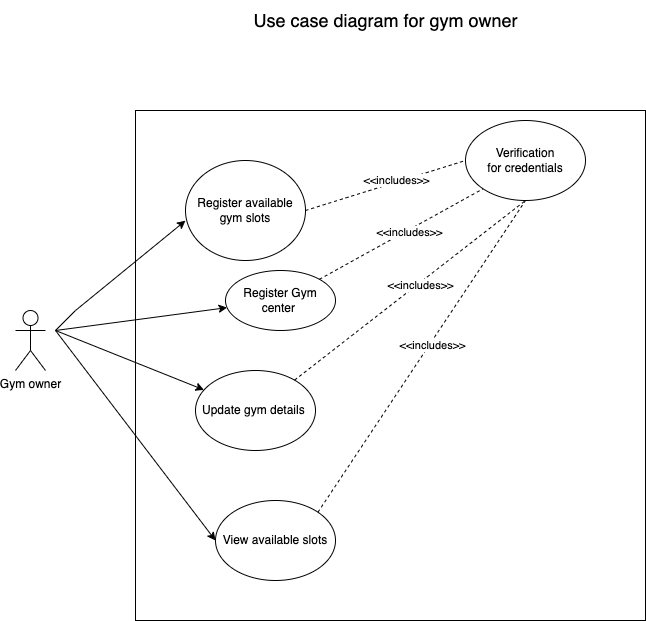

The diagram above was exported from draw.io. Its source (the exported page's mxGraphModel, read from the mxfile embedded in the PNG):
<mxGraphModel dx="1546" dy="859" grid="1" gridSize="10" guides="1" tooltips="1" connect="1" arrows="1" fold="1" page="1" pageScale="1" pageWidth="827" pageHeight="1169" math="0" shadow="0">
  <root>
    <mxCell id="0" />
    <mxCell id="1" parent="0" />
    <mxCell id="Ksp9ETgUk2JOKcRL4xAu-1" value="" style="whiteSpace=wrap;html=1;aspect=fixed;" parent="1" vertex="1">
      <mxGeometry x="190" y="230" width="510" height="510" as="geometry" />
    </mxCell>
    <mxCell id="Ksp9ETgUk2JOKcRL4xAu-2" value="Gym owner&lt;div&gt;&lt;br&gt;&lt;/div&gt;" style="shape=umlActor;verticalLabelPosition=bottom;verticalAlign=top;html=1;outlineConnect=0;" parent="1" vertex="1">
      <mxGeometry x="70" y="430" width="30" height="60" as="geometry" />
    </mxCell>
    <mxCell id="Ksp9ETgUk2JOKcRL4xAu-3" value="Register available&lt;div&gt;gym slots&lt;/div&gt;" style="ellipse;whiteSpace=wrap;html=1;" parent="1" vertex="1">
      <mxGeometry x="240" y="280" width="120" height="100" as="geometry" />
    </mxCell>
    <mxCell id="Ksp9ETgUk2JOKcRL4xAu-5" value="View available slots" style="ellipse;whiteSpace=wrap;html=1;" parent="1" vertex="1">
      <mxGeometry x="270" y="620" width="120" height="80" as="geometry" />
    </mxCell>
    <mxCell id="Ksp9ETgUk2JOKcRL4xAu-6" value="Verification&lt;div&gt;for credentials&lt;/div&gt;" style="ellipse;whiteSpace=wrap;html=1;" parent="1" vertex="1">
      <mxGeometry x="520" y="240" width="120" height="80" as="geometry" />
    </mxCell>
    <mxCell id="Ksp9ETgUk2JOKcRL4xAu-7" value="" style="endArrow=classic;html=1;rounded=0;entryX=0.098;entryY=0.216;entryDx=0;entryDy=0;entryPerimeter=0;" parent="1" target="Ksp9ETgUk2JOKcRL4xAu-1" edge="1">
      <mxGeometry width="50" height="50" relative="1" as="geometry">
        <mxPoint x="110" y="450" as="sourcePoint" />
        <mxPoint x="450" y="420" as="targetPoint" />
        <Array as="points">
          <mxPoint x="130" y="430" />
        </Array>
      </mxGeometry>
    </mxCell>
    <mxCell id="Ksp9ETgUk2JOKcRL4xAu-9" value="" style="endArrow=classic;html=1;rounded=0;entryX=0;entryY=0.5;entryDx=0;entryDy=0;" parent="1" edge="1" target="Ksp9ETgUk2JOKcRL4xAu-5">
      <mxGeometry width="50" height="50" relative="1" as="geometry">
        <mxPoint x="110" y="450" as="sourcePoint" />
        <mxPoint x="440" y="420" as="targetPoint" />
      </mxGeometry>
    </mxCell>
    <mxCell id="aR2qFjtycEcWINf0MDGI-1" value="Register Gym center&amp;nbsp;" style="ellipse;whiteSpace=wrap;html=1;" vertex="1" parent="1">
      <mxGeometry x="280" y="390" width="110" height="60" as="geometry" />
    </mxCell>
    <mxCell id="aR2qFjtycEcWINf0MDGI-2" value="" style="endArrow=classic;html=1;rounded=0;" edge="1" parent="1" target="aR2qFjtycEcWINf0MDGI-1">
      <mxGeometry width="50" height="50" relative="1" as="geometry">
        <mxPoint x="110" y="450" as="sourcePoint" />
        <mxPoint x="440" y="510" as="targetPoint" />
      </mxGeometry>
    </mxCell>
    <mxCell id="aR2qFjtycEcWINf0MDGI-3" value="Update gym details&amp;nbsp;" style="ellipse;whiteSpace=wrap;html=1;" vertex="1" parent="1">
      <mxGeometry x="250" y="490" width="120" height="80" as="geometry" />
    </mxCell>
    <mxCell id="aR2qFjtycEcWINf0MDGI-4" value="" style="endArrow=classic;html=1;rounded=0;" edge="1" parent="1" target="aR2qFjtycEcWINf0MDGI-3">
      <mxGeometry width="50" height="50" relative="1" as="geometry">
        <mxPoint x="110" y="450" as="sourcePoint" />
        <mxPoint x="440" y="510" as="targetPoint" />
      </mxGeometry>
    </mxCell>
    <mxCell id="22WKFYAbDLXK42vnvvZC-7" value="" style="endArrow=none;dashed=1;html=1;rounded=0;exitX=1;exitY=0;exitDx=0;exitDy=0;entryX=0;entryY=1;entryDx=0;entryDy=0;" edge="1" parent="1" source="aR2qFjtycEcWINf0MDGI-1" target="Ksp9ETgUk2JOKcRL4xAu-6">
      <mxGeometry width="50" height="50" relative="1" as="geometry">
        <mxPoint x="390" y="470" as="sourcePoint" />
        <mxPoint x="440" y="420" as="targetPoint" />
      </mxGeometry>
    </mxCell>
    <mxCell id="22WKFYAbDLXK42vnvvZC-8" value="&amp;lt;&amp;lt;includes&amp;gt;&amp;gt;" style="edgeLabel;html=1;align=center;verticalAlign=middle;resizable=0;points=[];" vertex="1" connectable="0" parent="22WKFYAbDLXK42vnvvZC-7">
      <mxGeometry x="0.0772" y="-2" relative="1" as="geometry">
        <mxPoint as="offset" />
      </mxGeometry>
    </mxCell>
    <mxCell id="22WKFYAbDLXK42vnvvZC-10" value="" style="endArrow=none;dashed=1;html=1;rounded=0;exitX=1;exitY=0.5;exitDx=0;exitDy=0;entryX=0;entryY=0.5;entryDx=0;entryDy=0;" edge="1" parent="1" source="Ksp9ETgUk2JOKcRL4xAu-3" target="Ksp9ETgUk2JOKcRL4xAu-6">
      <mxGeometry width="50" height="50" relative="1" as="geometry">
        <mxPoint x="390" y="470" as="sourcePoint" />
        <mxPoint x="440" y="420" as="targetPoint" />
      </mxGeometry>
    </mxCell>
    <mxCell id="22WKFYAbDLXK42vnvvZC-11" value="&amp;lt;&amp;lt;includes&amp;gt;&amp;gt;" style="edgeLabel;html=1;align=center;verticalAlign=middle;resizable=0;points=[];" vertex="1" connectable="0" parent="22WKFYAbDLXK42vnvvZC-10">
      <mxGeometry x="0.3772" y="1" relative="1" as="geometry">
        <mxPoint x="-19" y="5" as="offset" />
      </mxGeometry>
    </mxCell>
    <mxCell id="22WKFYAbDLXK42vnvvZC-12" value="" style="endArrow=none;dashed=1;html=1;rounded=0;entryX=0.5;entryY=1;entryDx=0;entryDy=0;" edge="1" parent="1" source="aR2qFjtycEcWINf0MDGI-3" target="Ksp9ETgUk2JOKcRL4xAu-6">
      <mxGeometry width="50" height="50" relative="1" as="geometry">
        <mxPoint x="384" y="409" as="sourcePoint" />
        <mxPoint x="548" y="318" as="targetPoint" />
      </mxGeometry>
    </mxCell>
    <mxCell id="22WKFYAbDLXK42vnvvZC-13" value="&amp;lt;&amp;lt;includes&amp;gt;&amp;gt;" style="edgeLabel;html=1;align=center;verticalAlign=middle;resizable=0;points=[];" vertex="1" connectable="0" parent="22WKFYAbDLXK42vnvvZC-12">
      <mxGeometry x="0.0772" y="-2" relative="1" as="geometry">
        <mxPoint as="offset" />
      </mxGeometry>
    </mxCell>
    <mxCell id="22WKFYAbDLXK42vnvvZC-14" value="" style="endArrow=none;dashed=1;html=1;rounded=0;exitX=1;exitY=0;exitDx=0;exitDy=0;entryX=0.5;entryY=1;entryDx=0;entryDy=0;" edge="1" parent="1" source="Ksp9ETgUk2JOKcRL4xAu-5" target="Ksp9ETgUk2JOKcRL4xAu-6">
      <mxGeometry width="50" height="50" relative="1" as="geometry">
        <mxPoint x="394" y="419" as="sourcePoint" />
        <mxPoint x="558" y="328" as="targetPoint" />
      </mxGeometry>
    </mxCell>
    <mxCell id="22WKFYAbDLXK42vnvvZC-15" value="&amp;lt;&amp;lt;includes&amp;gt;&amp;gt;" style="edgeLabel;html=1;align=center;verticalAlign=middle;resizable=0;points=[];" vertex="1" connectable="0" parent="22WKFYAbDLXK42vnvvZC-14">
      <mxGeometry x="0.0772" y="-2" relative="1" as="geometry">
        <mxPoint as="offset" />
      </mxGeometry>
    </mxCell>
    <mxCell id="22WKFYAbDLXK42vnvvZC-16" value="&lt;span style=&quot;font-size: 18px;&quot;&gt;Use case diagram for gym owner&lt;/span&gt;" style="text;html=1;align=center;verticalAlign=middle;resizable=0;points=[];autosize=1;strokeColor=none;fillColor=none;" vertex="1" parent="1">
      <mxGeometry x="295" y="120" width="290" height="40" as="geometry" />
    </mxCell>
  </root>
</mxGraphModel>